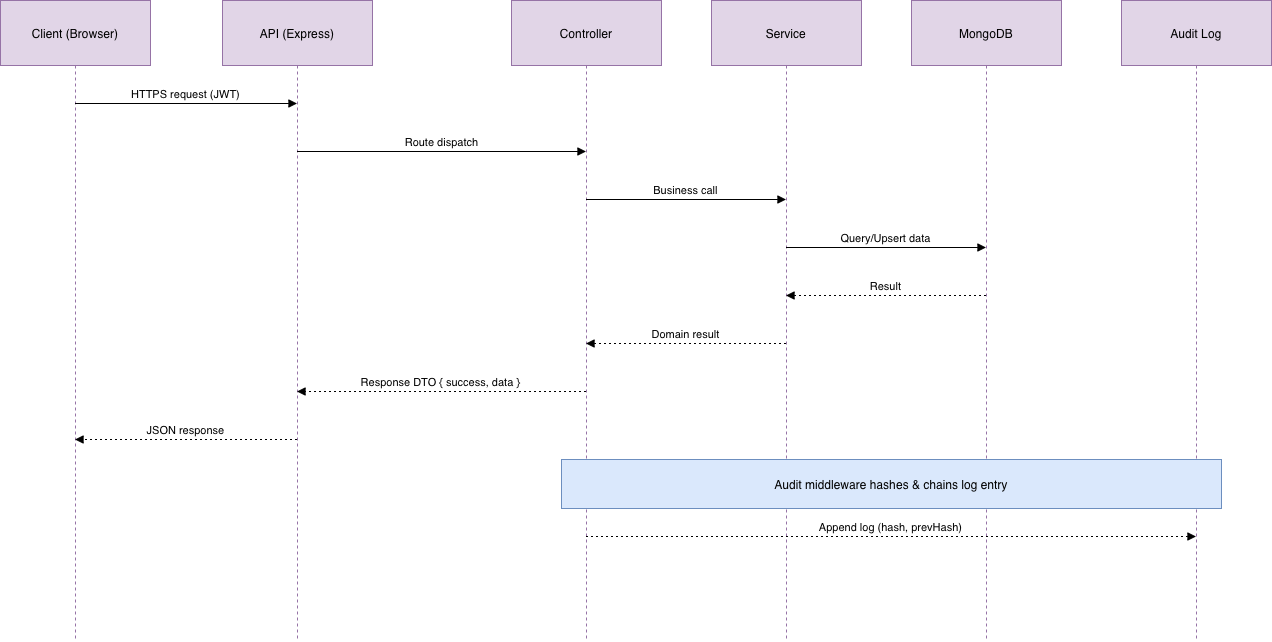

The diagram above was exported from draw.io. Its source (the exported page's mxGraphModel, read from the mxfile embedded in the PNG):
<mxGraphModel dx="1379" dy="815" grid="1" gridSize="10" guides="1" tooltips="1" connect="1" arrows="1" fold="1" page="1" pageScale="1" pageWidth="1169" pageHeight="827" math="0" shadow="0">
  <root>
    <mxCell id="0" />
    <mxCell id="1" parent="0" />
    <mxCell id="jSlhPQreFVv_Wte_U9OJ-1" parent="1" style="shape=umlLifeline;perimeter=lifelinePerimeter;whiteSpace=wrap;container=1;dropTarget=0;collapsible=0;recursiveResize=0;outlineConnect=0;portConstraint=eastwest;newEdgeStyle={&quot;edgeStyle&quot;:&quot;elbowEdgeStyle&quot;,&quot;elbow&quot;:&quot;vertical&quot;,&quot;curved&quot;:0,&quot;rounded&quot;:0};size=65;fillColor=#e1d5e7;strokeColor=#9673a6;" value="Client (Browser)" vertex="1">
      <mxGeometry height="641" width="150" x="20" y="20" as="geometry" />
    </mxCell>
    <mxCell id="jSlhPQreFVv_Wte_U9OJ-2" parent="1" style="shape=umlLifeline;perimeter=lifelinePerimeter;whiteSpace=wrap;container=1;dropTarget=0;collapsible=0;recursiveResize=0;outlineConnect=0;portConstraint=eastwest;newEdgeStyle={&quot;edgeStyle&quot;:&quot;elbowEdgeStyle&quot;,&quot;elbow&quot;:&quot;vertical&quot;,&quot;curved&quot;:0,&quot;rounded&quot;:0};size=65;fillColor=#e1d5e7;strokeColor=#9673a6;" value="API (Express)" vertex="1">
      <mxGeometry height="641" width="150" x="242" y="20" as="geometry" />
    </mxCell>
    <mxCell id="jSlhPQreFVv_Wte_U9OJ-3" parent="1" style="shape=umlLifeline;perimeter=lifelinePerimeter;whiteSpace=wrap;container=1;dropTarget=0;collapsible=0;recursiveResize=0;outlineConnect=0;portConstraint=eastwest;newEdgeStyle={&quot;edgeStyle&quot;:&quot;elbowEdgeStyle&quot;,&quot;elbow&quot;:&quot;vertical&quot;,&quot;curved&quot;:0,&quot;rounded&quot;:0};size=65;fillColor=#e1d5e7;strokeColor=#9673a6;" value="Controller" vertex="1">
      <mxGeometry height="641" width="150" x="531" y="20" as="geometry" />
    </mxCell>
    <mxCell id="jSlhPQreFVv_Wte_U9OJ-4" parent="1" style="shape=umlLifeline;perimeter=lifelinePerimeter;whiteSpace=wrap;container=1;dropTarget=0;collapsible=0;recursiveResize=0;outlineConnect=0;portConstraint=eastwest;newEdgeStyle={&quot;edgeStyle&quot;:&quot;elbowEdgeStyle&quot;,&quot;elbow&quot;:&quot;vertical&quot;,&quot;curved&quot;:0,&quot;rounded&quot;:0};size=65;fillColor=#e1d5e7;strokeColor=#9673a6;" value="Service" vertex="1">
      <mxGeometry height="641" width="150" x="731" y="20" as="geometry" />
    </mxCell>
    <mxCell id="jSlhPQreFVv_Wte_U9OJ-5" parent="1" style="shape=umlLifeline;perimeter=lifelinePerimeter;whiteSpace=wrap;container=1;dropTarget=0;collapsible=0;recursiveResize=0;outlineConnect=0;portConstraint=eastwest;newEdgeStyle={&quot;edgeStyle&quot;:&quot;elbowEdgeStyle&quot;,&quot;elbow&quot;:&quot;vertical&quot;,&quot;curved&quot;:0,&quot;rounded&quot;:0};size=65;fillColor=#e1d5e7;strokeColor=#9673a6;" value="MongoDB" vertex="1">
      <mxGeometry height="641" width="150" x="931" y="20" as="geometry" />
    </mxCell>
    <mxCell id="jSlhPQreFVv_Wte_U9OJ-6" parent="1" style="shape=umlLifeline;perimeter=lifelinePerimeter;whiteSpace=wrap;container=1;dropTarget=0;collapsible=0;recursiveResize=0;outlineConnect=0;portConstraint=eastwest;newEdgeStyle={&quot;edgeStyle&quot;:&quot;elbowEdgeStyle&quot;,&quot;elbow&quot;:&quot;vertical&quot;,&quot;curved&quot;:0,&quot;rounded&quot;:0};size=65;fillColor=#e1d5e7;strokeColor=#9673a6;" value="Audit Log" vertex="1">
      <mxGeometry height="641" width="150" x="1141" y="20" as="geometry" />
    </mxCell>
    <mxCell id="jSlhPQreFVv_Wte_U9OJ-7" edge="1" parent="1" source="jSlhPQreFVv_Wte_U9OJ-1" style="verticalAlign=bottom;edgeStyle=elbowEdgeStyle;elbow=vertical;curved=0;rounded=0;endArrow=block;" target="jSlhPQreFVv_Wte_U9OJ-2" value="HTTPS request (JWT)">
      <mxGeometry relative="1" as="geometry">
        <Array as="points">
          <mxPoint x="215" y="123" />
        </Array>
      </mxGeometry>
    </mxCell>
    <mxCell id="jSlhPQreFVv_Wte_U9OJ-8" edge="1" parent="1" source="jSlhPQreFVv_Wte_U9OJ-2" style="verticalAlign=bottom;edgeStyle=elbowEdgeStyle;elbow=vertical;curved=0;rounded=0;endArrow=block;" target="jSlhPQreFVv_Wte_U9OJ-3" value="Route dispatch">
      <mxGeometry relative="1" as="geometry">
        <Array as="points">
          <mxPoint x="470" y="171" />
        </Array>
      </mxGeometry>
    </mxCell>
    <mxCell id="jSlhPQreFVv_Wte_U9OJ-9" edge="1" parent="1" source="jSlhPQreFVv_Wte_U9OJ-3" style="verticalAlign=bottom;edgeStyle=elbowEdgeStyle;elbow=vertical;curved=0;rounded=0;endArrow=block;" target="jSlhPQreFVv_Wte_U9OJ-4" value="Business call">
      <mxGeometry relative="1" as="geometry">
        <Array as="points">
          <mxPoint x="715" y="219" />
        </Array>
      </mxGeometry>
    </mxCell>
    <mxCell id="jSlhPQreFVv_Wte_U9OJ-10" edge="1" parent="1" source="jSlhPQreFVv_Wte_U9OJ-4" style="verticalAlign=bottom;edgeStyle=elbowEdgeStyle;elbow=vertical;curved=0;rounded=0;endArrow=block;" target="jSlhPQreFVv_Wte_U9OJ-5" value="Query/Upsert data">
      <mxGeometry relative="1" as="geometry">
        <Array as="points">
          <mxPoint x="915" y="267" />
        </Array>
      </mxGeometry>
    </mxCell>
    <mxCell id="jSlhPQreFVv_Wte_U9OJ-11" edge="1" parent="1" source="jSlhPQreFVv_Wte_U9OJ-5" style="verticalAlign=bottom;edgeStyle=elbowEdgeStyle;elbow=vertical;curved=0;rounded=0;dashed=1;dashPattern=2 3;endArrow=block;" target="jSlhPQreFVv_Wte_U9OJ-4" value="Result">
      <mxGeometry relative="1" as="geometry">
        <Array as="points">
          <mxPoint x="918" y="315" />
        </Array>
      </mxGeometry>
    </mxCell>
    <mxCell id="jSlhPQreFVv_Wte_U9OJ-12" edge="1" parent="1" source="jSlhPQreFVv_Wte_U9OJ-4" style="verticalAlign=bottom;edgeStyle=elbowEdgeStyle;elbow=vertical;curved=0;rounded=0;dashed=1;dashPattern=2 3;endArrow=block;" target="jSlhPQreFVv_Wte_U9OJ-3" value="Domain result">
      <mxGeometry relative="1" as="geometry">
        <Array as="points">
          <mxPoint x="718" y="363" />
        </Array>
      </mxGeometry>
    </mxCell>
    <mxCell id="jSlhPQreFVv_Wte_U9OJ-13" edge="1" parent="1" source="jSlhPQreFVv_Wte_U9OJ-3" style="verticalAlign=bottom;edgeStyle=elbowEdgeStyle;elbow=vertical;curved=0;rounded=0;dashed=1;dashPattern=2 3;endArrow=block;" target="jSlhPQreFVv_Wte_U9OJ-2" value="Response DTO { success, data }">
      <mxGeometry relative="1" as="geometry">
        <Array as="points">
          <mxPoint x="473" y="411" />
        </Array>
      </mxGeometry>
    </mxCell>
    <mxCell id="jSlhPQreFVv_Wte_U9OJ-14" edge="1" parent="1" source="jSlhPQreFVv_Wte_U9OJ-2" style="verticalAlign=bottom;edgeStyle=elbowEdgeStyle;elbow=vertical;curved=0;rounded=0;dashed=1;dashPattern=2 3;endArrow=block;" target="jSlhPQreFVv_Wte_U9OJ-1" value="JSON response">
      <mxGeometry relative="1" as="geometry">
        <Array as="points">
          <mxPoint x="218" y="459" />
        </Array>
      </mxGeometry>
    </mxCell>
    <mxCell id="jSlhPQreFVv_Wte_U9OJ-15" edge="1" parent="1" source="jSlhPQreFVv_Wte_U9OJ-3" style="verticalAlign=bottom;edgeStyle=elbowEdgeStyle;elbow=vertical;curved=0;rounded=0;dashed=1;dashPattern=2 3;endArrow=block;" target="jSlhPQreFVv_Wte_U9OJ-6" value="Append log (hash, prevHash)">
      <mxGeometry relative="1" as="geometry">
        <Array as="points">
          <mxPoint x="919" y="556" />
        </Array>
      </mxGeometry>
    </mxCell>
    <mxCell id="jSlhPQreFVv_Wte_U9OJ-16" parent="1" style="fillColor=#dae8fc;strokeColor=#6c8ebf;" value="Audit middleware hashes &amp; chains log entry" vertex="1">
      <mxGeometry height="49" width="660" x="581" y="479" as="geometry" />
    </mxCell>
  </root>
</mxGraphModel>